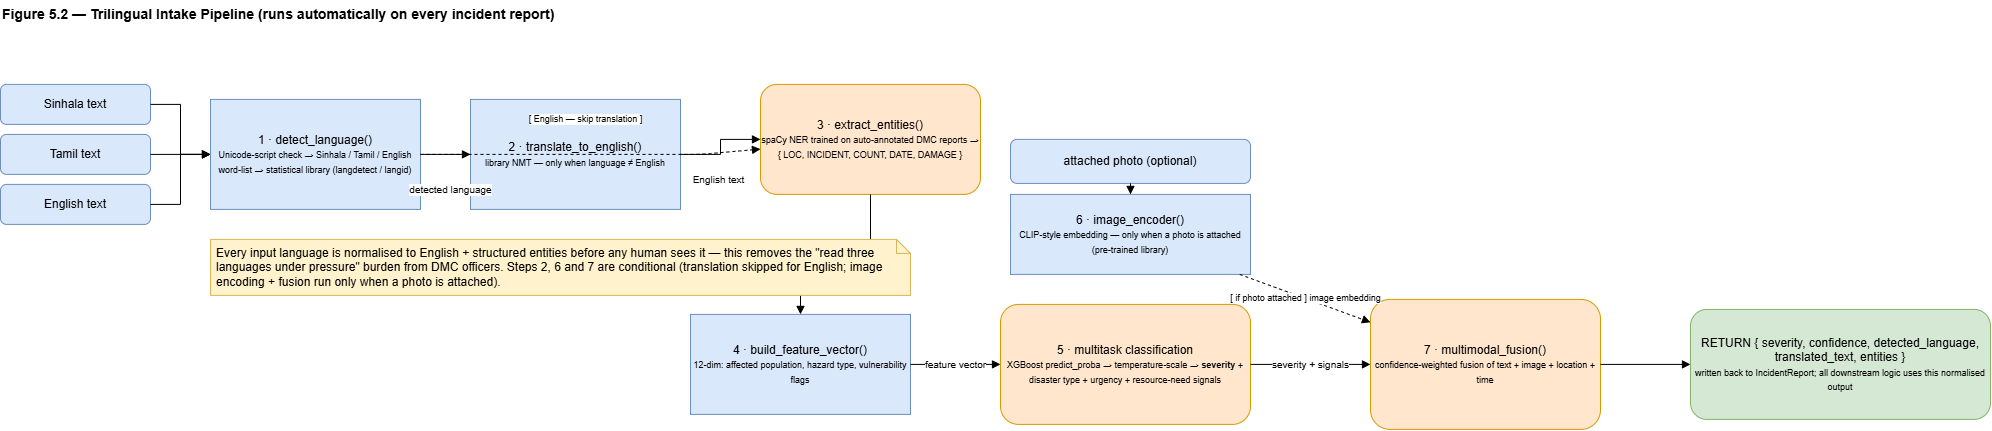

The diagram above was exported from draw.io. Its source (the exported page's mxGraphModel, read from the mxfile embedded in the PNG):
<mxGraphModel dx="649" dy="401" grid="1" gridSize="10" guides="1" tooltips="1" connect="1" arrows="1" fold="1" page="1" pageScale="1" pageWidth="1960" pageHeight="520" math="0" shadow="0">
  <root>
    <mxCell id="0" />
    <mxCell id="1" parent="0" />
    <mxCell id="t" parent="1" style="text;html=1;fontStyle=1;fontSize=14;align=left;" value="Figure 5.2 — Trilingual Intake Pipeline (runs automatically on every incident report)" vertex="1">
      <mxGeometry height="24" width="1880" x="40" y="10" as="geometry" />
    </mxCell>
    <mxCell id="si" parent="1" style="rounded=1;whiteSpace=wrap;html=1;fillColor=#dae8fc;strokeColor=#6c8ebf;" value="Sinhala text" vertex="1">
      <mxGeometry height="40" width="150" x="40" y="95" as="geometry" />
    </mxCell>
    <mxCell id="ta" parent="1" style="rounded=1;whiteSpace=wrap;html=1;fillColor=#dae8fc;strokeColor=#6c8ebf;" value="Tamil text" vertex="1">
      <mxGeometry height="40" width="150" x="40" y="145" as="geometry" />
    </mxCell>
    <mxCell id="en" parent="1" style="rounded=1;whiteSpace=wrap;html=1;fillColor=#dae8fc;strokeColor=#6c8ebf;" value="English text" vertex="1">
      <mxGeometry height="40" width="150" x="40" y="195" as="geometry" />
    </mxCell>
    <mxCell id="d1" parent="1" style="rounded=0;whiteSpace=wrap;html=1;fillColor=#dae8fc;strokeColor=#6c8ebf;" value="1 · detect_language()&lt;br&gt;&lt;font style=&quot;font-size:9px&quot;&gt;Unicode-script check → Sinhala / Tamil / English word-list → statistical library (langdetect / langid)&lt;/font&gt;" vertex="1">
      <mxGeometry height="110" width="210" x="250" y="110" as="geometry" />
    </mxCell>
    <mxCell id="d2" parent="1" style="rounded=0;whiteSpace=wrap;html=1;fillColor=#dae8fc;strokeColor=#6c8ebf;" value="2 · translate_to_english()&lt;br&gt;&lt;font style=&quot;font-size:9px&quot;&gt;library NMT — only when language ≠ English&lt;/font&gt;" vertex="1">
      <mxGeometry height="110" width="210" x="510" y="110" as="geometry" />
    </mxCell>
    <mxCell id="d3" parent="1" style="rounded=1;whiteSpace=wrap;html=1;fillColor=#ffe6cc;strokeColor=#d79b00;" value="3 · extract_entities()&lt;br&gt;&lt;font style=&quot;font-size:9px&quot;&gt;spaCy NER trained on auto-annotated DMC reports → { LOC, INCIDENT, COUNT, DATE, DAMAGE }&lt;/font&gt;" vertex="1">
      <mxGeometry height="110" width="220" x="800" y="95" as="geometry" />
    </mxCell>
    <mxCell id="d4" parent="1" style="rounded=0;whiteSpace=wrap;html=1;fillColor=#dae8fc;strokeColor=#6c8ebf;" value="4 · build_feature_vector()&lt;br&gt;&lt;font style=&quot;font-size:9px&quot;&gt;12-dim: affected population, hazard type, vulnerability flags&lt;/font&gt;" vertex="1">
      <mxGeometry height="100" width="220" x="730" y="325" as="geometry" />
    </mxCell>
    <mxCell id="d5" parent="1" style="rounded=1;whiteSpace=wrap;html=1;fillColor=#ffe6cc;strokeColor=#d79b00;" value="5 · multitask classification&lt;br&gt;&lt;font style=&quot;font-size:9px&quot;&gt;XGBoost predict_proba → temperature-scale → &lt;b&gt;severity&lt;/b&gt; + disaster type + urgency + resource-need signals&lt;/font&gt;" vertex="1">
      <mxGeometry height="120" width="250" x="1040" y="315" as="geometry" />
    </mxCell>
    <mxCell id="ph" parent="1" style="rounded=1;whiteSpace=wrap;html=1;fillColor=#dae8fc;strokeColor=#6c8ebf;" value="attached photo  (optional)" vertex="1">
      <mxGeometry height="44" width="240" x="1050" y="150" as="geometry" />
    </mxCell>
    <mxCell id="d6" parent="1" style="rounded=0;whiteSpace=wrap;html=1;fillColor=#dae8fc;strokeColor=#6c8ebf;" value="6 · image_encoder()&lt;br&gt;&lt;font style=&quot;font-size:9px&quot;&gt;CLIP-style embedding — only when a photo is attached (pre-trained library)&lt;/font&gt;" vertex="1">
      <mxGeometry height="80" width="240" x="1050" y="205" as="geometry" />
    </mxCell>
    <mxCell id="d7" parent="1" style="rounded=1;whiteSpace=wrap;html=1;fillColor=#ffe6cc;strokeColor=#d79b00;" value="7 · multimodal_fusion()&lt;br&gt;&lt;font style=&quot;font-size:9px&quot;&gt;confidence-weighted fusion of text + image + location + time&lt;/font&gt;" vertex="1">
      <mxGeometry height="130" width="230" x="1410" y="310" as="geometry" />
    </mxCell>
    <mxCell id="out" parent="1" style="rounded=1;whiteSpace=wrap;html=1;fillColor=#d5e8d4;strokeColor=#82b366;" value="RETURN { severity, confidence, detected_language, translated_text, entities }&lt;br&gt;&lt;font style=&quot;font-size:9px&quot;&gt;written back to IncidentReport; all downstream logic uses this normalised output&lt;/font&gt;" vertex="1">
      <mxGeometry height="110" width="300" x="1730" y="320" as="geometry" />
    </mxCell>
    <mxCell id="e1" edge="1" parent="1" source="si" style="edgeStyle=orthogonalEdgeStyle;rounded=0;html=1;endArrow=block;fontSize=10;" target="d1" value="">
      <mxGeometry relative="1" as="geometry" />
    </mxCell>
    <mxCell id="e2" edge="1" parent="1" source="ta" style="edgeStyle=orthogonalEdgeStyle;rounded=0;html=1;endArrow=block;fontSize=10;" target="d1" value="">
      <mxGeometry relative="1" as="geometry" />
    </mxCell>
    <mxCell id="e3" edge="1" parent="1" source="en" style="edgeStyle=orthogonalEdgeStyle;rounded=0;html=1;endArrow=block;fontSize=10;" target="d1" value="">
      <mxGeometry relative="1" as="geometry" />
    </mxCell>
    <mxCell id="e4" edge="1" parent="1" source="d1" style="edgeStyle=orthogonalEdgeStyle;rounded=0;html=1;endArrow=block;fontSize=10;" target="d2" value="detected language">
      <mxGeometry relative="1" x="0.2" y="-35" as="geometry">
        <mxPoint as="offset" />
      </mxGeometry>
    </mxCell>
    <mxCell id="e5" edge="1" parent="1" source="d2" style="edgeStyle=orthogonalEdgeStyle;rounded=0;html=1;endArrow=block;fontSize=10;" target="d3" value="English text">
      <mxGeometry relative="1" x="-0.2" y="-25" as="geometry">
        <mxPoint as="offset" />
      </mxGeometry>
    </mxCell>
    <mxCell id="e6" edge="1" parent="1" source="d1" style="endArrow=block;html=1;fontSize=9;dashed=1;" target="d3" value="[ English — skip translation ]">
      <mxGeometry relative="1" x="-0.0323" y="35" as="geometry">
        <mxPoint as="offset" />
        <Array as="points">
          <mxPoint x="740" y="165" />
        </Array>
      </mxGeometry>
    </mxCell>
    <mxCell id="e7" edge="1" parent="1" source="d3" style="edgeStyle=orthogonalEdgeStyle;rounded=0;html=1;endArrow=block;fontSize=10;" target="d4" value="entities">
      <mxGeometry relative="1" as="geometry" />
    </mxCell>
    <mxCell id="e8" edge="1" parent="1" source="d4" style="edgeStyle=orthogonalEdgeStyle;rounded=0;html=1;endArrow=block;fontSize=10;" target="d5" value="feature vector">
      <mxGeometry relative="1" as="geometry" />
    </mxCell>
    <mxCell id="e9" edge="1" parent="1" source="ph" style="edgeStyle=orthogonalEdgeStyle;rounded=0;html=1;endArrow=block;fontSize=10;" target="d6" value="">
      <mxGeometry relative="1" as="geometry" />
    </mxCell>
    <mxCell id="e10" edge="1" parent="1" source="d5" style="edgeStyle=orthogonalEdgeStyle;rounded=0;html=1;endArrow=block;fontSize=10;" target="d7" value="severity + signals">
      <mxGeometry relative="1" as="geometry" />
    </mxCell>
    <mxCell id="e11" edge="1" parent="1" source="d6" style="endArrow=block;html=1;fontSize=9;dashed=1;" target="d7" value="[ if photo attached ] image embedding">
      <mxGeometry relative="1" as="geometry" />
    </mxCell>
    <mxCell id="e12" edge="1" parent="1" source="d7" style="edgeStyle=orthogonalEdgeStyle;rounded=0;html=1;endArrow=block;fontSize=10;" target="out" value="">
      <mxGeometry relative="1" as="geometry" />
    </mxCell>
    <mxCell id="n1" parent="1" style="shape=note;whiteSpace=wrap;html=1;fillColor=#fff2cc;strokeColor=#d6b656;size=14;align=left;spacingLeft=4;" value="Every input language is normalised to English + structured entities before any human sees it — this removes the &quot;read three languages under pressure&quot; burden from DMC officers. Steps 2, 6 and 7 are conditional (translation skipped for English; image encoding + fusion run only when a photo is attached)." vertex="1">
      <mxGeometry height="56" width="700" x="250" y="250" as="geometry" />
    </mxCell>
  </root>
</mxGraphModel>